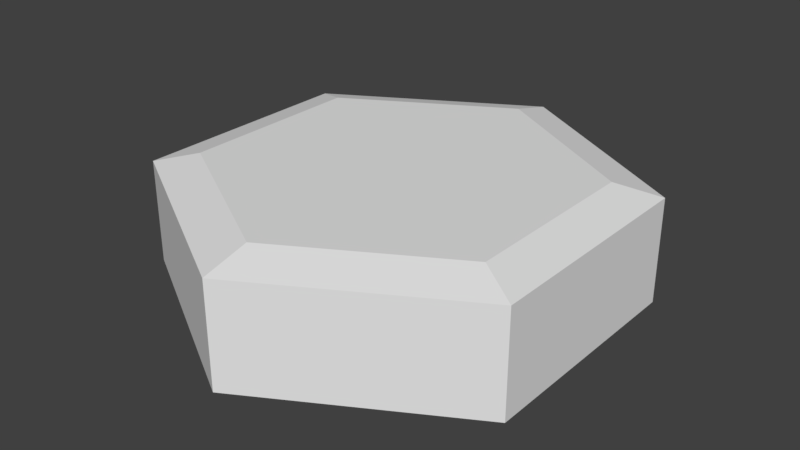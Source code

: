 # Source: HillModel.blend  (saved by Blender 2.78.0; exported with 4.5.12 LTS)
import bpy
from mathutils import Matrix  # noqa: F401  (used for matrix-valued properties, if any)

bpy.ops.wm.read_factory_settings(use_empty=True)
scene = bpy.context.scene
scene.name = 'Scene'

# ---- collections
col_collection_1 = bpy.data.collections.new('Collection 1'); scene.collection.children.link(col_collection_1)

# ---- world
world_world = bpy.data.worlds.new('World'); scene.world = world_world
world_world.color = (0.05088, 0.05088, 0.05088)
world_world.use_sun_shadow = False
world_world.sun_shadow_jitter_overblur = 0.0
world_world.cycles.sampling_method = 'MANUAL'

# ---- meshes
me_circle = bpy.data.meshes.new('Circle')
me_circle.from_pydata([(0.0, 1.0, 0.0), (-0.866, 0.5, 0.0), (-0.866, -0.5, 0.0), (8.742e-08, -1.0, 0.0), (0.866, -0.5, 0.0), (0.866, 0.5, 0.0), (0.866, 0.5, 0.45), (0.866, -0.5, 0.45), (8.742e-08, -1.0, 0.45), (-0.866, -0.5, 0.45), (-0.866, 0.5, 0.45), (0.0, 1.0, 0.45), (0.6928, 0.4, 0.5), (0.6928, -0.4, 0.5), (7.59e-08, -0.8, 0.5), (-0.6928, -0.4, 0.5), (-0.6928, 0.4, 0.5), (5.96e-09, 0.8, 0.5)], [], [(1, 0, 5, 4, 3, 2), (2, 9, 10, 1), (0, 11, 6, 5), (4, 7, 8, 3), (5, 6, 7, 4), (1, 10, 11, 0), (11, 17, 12, 6), (3, 8, 9, 2), (16, 15, 14, 13, 12, 17), (9, 15, 16, 10), (6, 12, 13, 7), (7, 13, 14, 8), (10, 16, 17, 11), (8, 14, 15, 9)])
me_circle.use_remesh_preserve_volume = False
me_circle.use_remesh_preserve_attributes = False
me_circle.use_mirror_vertex_groups = False
me_circle.update()

# ---- objects
ob_hill = bpy.data.objects.new('Hill', me_circle)

# ---- transforms, parenting, visibility, modifiers, constraints
ob_hill.location = (0.0, 0.0, 0.0)
ob_hill.lineart.crease_threshold = 0.0

# ---- collection membership
col_collection_1.objects.link(ob_hill)

# ---- scene / render settings (as saved in the file)
scene.frame_start = 1; scene.frame_end = 250; scene.frame_set(1)
scene.render.engine = 'BLENDER_EEVEE_NEXT'
scene.render.resolution_percentage = 50
scene.render.dither_intensity = 0.0
scene.cycles.use_denoising = False
scene.cycles.samples = 128
scene.cycles.sampling_pattern = 'TABULATED_SOBOL'
scene.cycles.light_sampling_threshold = 0.0
scene.cycles.use_adaptive_sampling = False
scene.cycles.use_light_tree = False
scene.cycles.blur_glossy = 0.0
scene.cycles.sample_clamp_indirect = 0.0
scene.view_settings.view_transform = 'Standard'
bpy.context.view_layer.update()

# ---- added for rendering (the .blend has no active camera and no usable light): camera, sun
cam_auto = bpy.data.cameras.new('AutoCamera')
cam_auto.lens = 50.0
cam_auto.sensor_width = 36.0
cam_auto.clip_end = 1000.0
ob_auto_camera = bpy.data.objects.new('AutoCamera', cam_auto)
scene.collection.objects.link(ob_auto_camera)
ob_auto_camera.location = (2.49124, -2.98949, 2.24299)
ob_auto_camera.rotation_euler = (1.09748, -7.21219e-08, 0.694738)
scene.camera = ob_auto_camera
light_auto_sun = bpy.data.lights.new('AutoSun', 'SUN')
light_auto_sun.energy = 3.0
light_auto_sun.angle = 0.0523599
ob_auto_sun = bpy.data.objects.new('AutoSun', light_auto_sun)
scene.collection.objects.link(ob_auto_sun)
ob_auto_sun.rotation_euler = (0.872665, 0.174533, 0.523599)
bpy.context.view_layer.update()
